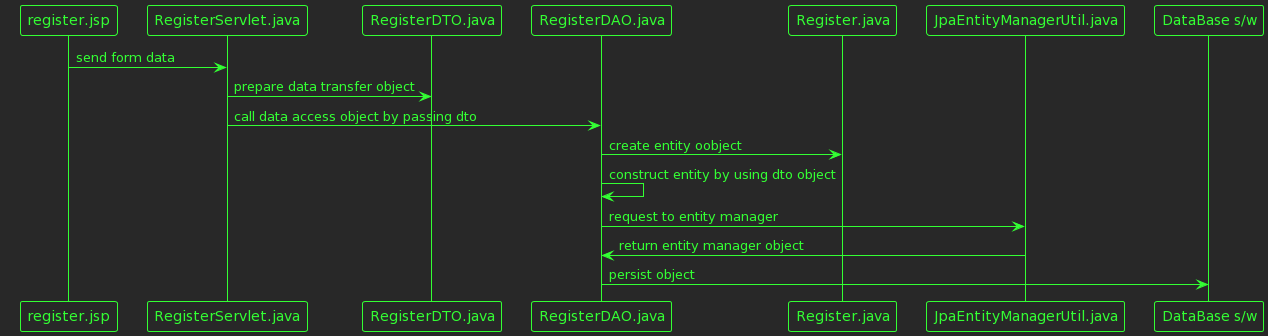

The diagram above was rendered by PlantUML. Its source (embedded in the PNG):
@startuml
!theme crt-green
participant inputpage as "register.jsp"
participant controller as "RegisterServlet.java"
participant dto as "RegisterDTO.java"
participant dao as "RegisterDAO.java"
participant entity as "Register.java"
participant util as "JpaEntityManagerUtil.java"
participant db as "DataBase s/w"


inputpage -> controller : send form data

controller -> dto : prepare data transfer object

controller -> dao : call data access object by passing dto
dao -> entity : create entity oobject
dao -> dao : construct entity by using dto object

dao -> util : request to entity manager 
util -> dao : return entity manager object
dao -> db : persist object
@enduml